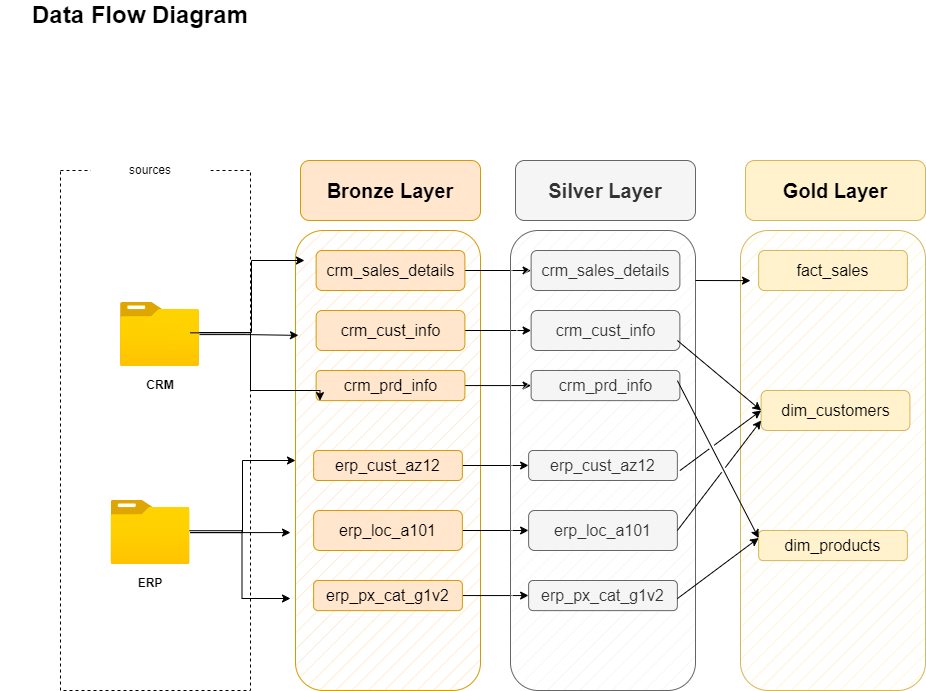

The diagram above was exported from draw.io. Its source (the exported page's mxGraphModel, read from the mxfile embedded in the PNG):
<mxGraphModel dx="1098" dy="820" grid="1" gridSize="10" guides="1" tooltips="1" connect="1" arrows="1" fold="1" page="1" pageScale="1" pageWidth="850" pageHeight="1100" math="0" shadow="0">
  <root>
    <mxCell id="0" />
    <mxCell id="1" parent="0" />
    <mxCell id="vQutW8Bo8oSmxXfcfKNz-1" value="&lt;b&gt;&lt;font style=&quot;font-size: 24px;&quot;&gt;Data Flow Diagram&lt;/font&gt;&lt;/b&gt;" style="text;html=1;align=center;verticalAlign=middle;whiteSpace=wrap;rounded=0;" parent="1" vertex="1">
      <mxGeometry x="10" y="20" width="280" height="30" as="geometry" />
    </mxCell>
    <mxCell id="vQutW8Bo8oSmxXfcfKNz-2" value="" style="rounded=0;whiteSpace=wrap;html=1;fillColor=none;dashed=1;" parent="1" vertex="1">
      <mxGeometry x="70" y="190" width="190" height="520" as="geometry" />
    </mxCell>
    <mxCell id="vQutW8Bo8oSmxXfcfKNz-3" value="sources" style="rounded=1;whiteSpace=wrap;html=1;strokeColor=none;" parent="1" vertex="1">
      <mxGeometry x="100" y="160" width="120" height="60" as="geometry" />
    </mxCell>
    <mxCell id="vQutW8Bo8oSmxXfcfKNz-4" value="" style="image;aspect=fixed;html=1;points=[];align=center;fontSize=12;image=img/lib/azure2/general/Folder_Blank.svg;" parent="1" vertex="1">
      <mxGeometry x="130" y="322" width="79" height="64.12" as="geometry" />
    </mxCell>
    <mxCell id="vQutW8Bo8oSmxXfcfKNz-5" value="&lt;b&gt;CRM&lt;/b&gt;" style="text;html=1;align=center;verticalAlign=middle;whiteSpace=wrap;rounded=0;" parent="1" vertex="1">
      <mxGeometry x="139.5" y="390.12" width="60" height="30" as="geometry" />
    </mxCell>
    <mxCell id="vQutW8Bo8oSmxXfcfKNz-17" style="edgeStyle=orthogonalEdgeStyle;rounded=0;orthogonalLoop=1;jettySize=auto;html=1;" parent="1" source="vQutW8Bo8oSmxXfcfKNz-6" target="vQutW8Bo8oSmxXfcfKNz-9" edge="1">
      <mxGeometry relative="1" as="geometry">
        <Array as="points">
          <mxPoint x="252" y="552" />
          <mxPoint x="252" y="480" />
        </Array>
      </mxGeometry>
    </mxCell>
    <mxCell id="vQutW8Bo8oSmxXfcfKNz-18" style="edgeStyle=orthogonalEdgeStyle;rounded=0;orthogonalLoop=1;jettySize=auto;html=1;" parent="1" source="vQutW8Bo8oSmxXfcfKNz-6" edge="1">
      <mxGeometry relative="1" as="geometry">
        <mxPoint x="300" y="552.06" as="targetPoint" />
      </mxGeometry>
    </mxCell>
    <mxCell id="vQutW8Bo8oSmxXfcfKNz-20" style="edgeStyle=orthogonalEdgeStyle;rounded=0;orthogonalLoop=1;jettySize=auto;html=1;" parent="1" edge="1">
      <mxGeometry relative="1" as="geometry">
        <mxPoint x="300" y="618" as="targetPoint" />
        <mxPoint x="170" y="550.2199999999999" as="sourcePoint" />
        <Array as="points">
          <mxPoint x="251.5" y="550.12" />
        </Array>
      </mxGeometry>
    </mxCell>
    <mxCell id="vQutW8Bo8oSmxXfcfKNz-6" value="" style="image;aspect=fixed;html=1;points=[];align=center;fontSize=12;image=img/lib/azure2/general/Folder_Blank.svg;" parent="1" vertex="1">
      <mxGeometry x="120.5" y="520" width="79" height="64.12" as="geometry" />
    </mxCell>
    <mxCell id="vQutW8Bo8oSmxXfcfKNz-7" value="&lt;b&gt;ERP&lt;/b&gt;" style="text;html=1;align=center;verticalAlign=middle;whiteSpace=wrap;rounded=0;" parent="1" vertex="1">
      <mxGeometry x="130" y="588.12" width="60" height="30" as="geometry" />
    </mxCell>
    <mxCell id="vQutW8Bo8oSmxXfcfKNz-9" value="" style="rounded=1;whiteSpace=wrap;html=1;fillColor=#ffe6cc;strokeColor=#d79b00;fillStyle=hatch;" parent="1" vertex="1">
      <mxGeometry x="305" y="250" width="185" height="460" as="geometry" />
    </mxCell>
    <mxCell id="vQutW8Bo8oSmxXfcfKNz-10" value="&lt;font style=&quot;font-size: 20px;&quot;&gt;&lt;b&gt;Bronze Layer&lt;/b&gt;&lt;/font&gt;" style="rounded=1;whiteSpace=wrap;html=1;fillColor=#ffe6cc;strokeColor=#d79b00;" parent="1" vertex="1">
      <mxGeometry x="310" y="180" width="180" height="60" as="geometry" />
    </mxCell>
    <mxCell id="KEmWeCVXJalvY8nnRK3f-10" value="" style="edgeStyle=orthogonalEdgeStyle;rounded=0;orthogonalLoop=1;jettySize=auto;html=1;" parent="1" source="vQutW8Bo8oSmxXfcfKNz-11" target="KEmWeCVXJalvY8nnRK3f-3" edge="1">
      <mxGeometry relative="1" as="geometry" />
    </mxCell>
    <mxCell id="vQutW8Bo8oSmxXfcfKNz-11" value="&lt;font style=&quot;font-size: 16px;&quot;&gt;crm_sales_details&lt;/font&gt;" style="rounded=1;whiteSpace=wrap;html=1;fillColor=#ffe6cc;strokeColor=#d79b00;" parent="1" vertex="1">
      <mxGeometry x="325.63" y="270" width="148.75" height="40" as="geometry" />
    </mxCell>
    <mxCell id="KEmWeCVXJalvY8nnRK3f-11" value="" style="edgeStyle=orthogonalEdgeStyle;rounded=0;orthogonalLoop=1;jettySize=auto;html=1;" parent="1" source="vQutW8Bo8oSmxXfcfKNz-12" target="KEmWeCVXJalvY8nnRK3f-4" edge="1">
      <mxGeometry relative="1" as="geometry" />
    </mxCell>
    <mxCell id="vQutW8Bo8oSmxXfcfKNz-12" value="&lt;font style=&quot;font-size: 16px;&quot;&gt;crm_cust_info&lt;/font&gt;" style="rounded=1;whiteSpace=wrap;html=1;fillColor=#ffe6cc;strokeColor=#d79b00;" parent="1" vertex="1">
      <mxGeometry x="325.63" y="330" width="148.75" height="40" as="geometry" />
    </mxCell>
    <mxCell id="KEmWeCVXJalvY8nnRK3f-12" value="" style="edgeStyle=orthogonalEdgeStyle;rounded=0;orthogonalLoop=1;jettySize=auto;html=1;" parent="1" source="vQutW8Bo8oSmxXfcfKNz-13" target="KEmWeCVXJalvY8nnRK3f-5" edge="1">
      <mxGeometry relative="1" as="geometry" />
    </mxCell>
    <mxCell id="vQutW8Bo8oSmxXfcfKNz-13" value="&lt;font style=&quot;font-size: 16px;&quot;&gt;crm_prd_info&lt;/font&gt;" style="rounded=1;whiteSpace=wrap;html=1;fillColor=#ffe6cc;strokeColor=#d79b00;" parent="1" vertex="1">
      <mxGeometry x="325.63" y="390" width="148.75" height="30.12" as="geometry" />
    </mxCell>
    <mxCell id="KEmWeCVXJalvY8nnRK3f-13" value="" style="edgeStyle=orthogonalEdgeStyle;rounded=0;orthogonalLoop=1;jettySize=auto;html=1;" parent="1" source="vQutW8Bo8oSmxXfcfKNz-14" target="KEmWeCVXJalvY8nnRK3f-6" edge="1">
      <mxGeometry relative="1" as="geometry" />
    </mxCell>
    <mxCell id="vQutW8Bo8oSmxXfcfKNz-14" value="&lt;font style=&quot;font-size: 16px;&quot;&gt;erp_cust_az12&lt;/font&gt;" style="rounded=1;whiteSpace=wrap;html=1;fillColor=#ffe6cc;strokeColor=#d79b00;" parent="1" vertex="1">
      <mxGeometry x="323.12" y="470" width="148.75" height="30" as="geometry" />
    </mxCell>
    <mxCell id="KEmWeCVXJalvY8nnRK3f-14" value="" style="edgeStyle=orthogonalEdgeStyle;rounded=0;orthogonalLoop=1;jettySize=auto;html=1;" parent="1" source="vQutW8Bo8oSmxXfcfKNz-15" target="KEmWeCVXJalvY8nnRK3f-7" edge="1">
      <mxGeometry relative="1" as="geometry" />
    </mxCell>
    <mxCell id="vQutW8Bo8oSmxXfcfKNz-15" value="&lt;font style=&quot;font-size: 16px;&quot;&gt;erp_loc_a101&lt;/font&gt;" style="rounded=1;whiteSpace=wrap;html=1;fillColor=#ffe6cc;strokeColor=#d79b00;" parent="1" vertex="1">
      <mxGeometry x="323.12" y="530" width="148.75" height="40" as="geometry" />
    </mxCell>
    <mxCell id="KEmWeCVXJalvY8nnRK3f-15" value="" style="edgeStyle=orthogonalEdgeStyle;rounded=0;orthogonalLoop=1;jettySize=auto;html=1;" parent="1" source="vQutW8Bo8oSmxXfcfKNz-16" target="KEmWeCVXJalvY8nnRK3f-8" edge="1">
      <mxGeometry relative="1" as="geometry" />
    </mxCell>
    <mxCell id="vQutW8Bo8oSmxXfcfKNz-16" value="&lt;font style=&quot;font-size: 16px;&quot;&gt;erp_px_cat_g1v2&lt;/font&gt;" style="rounded=1;whiteSpace=wrap;html=1;fillColor=#ffe6cc;strokeColor=#d79b00;" parent="1" vertex="1">
      <mxGeometry x="323.12" y="600" width="148.75" height="30.12" as="geometry" />
    </mxCell>
    <mxCell id="vQutW8Bo8oSmxXfcfKNz-30" style="edgeStyle=orthogonalEdgeStyle;rounded=0;orthogonalLoop=1;jettySize=auto;html=1;entryX=0.016;entryY=0.228;entryDx=0;entryDy=0;entryPerimeter=0;" parent="1" source="vQutW8Bo8oSmxXfcfKNz-4" target="vQutW8Bo8oSmxXfcfKNz-9" edge="1">
      <mxGeometry relative="1" as="geometry" />
    </mxCell>
    <mxCell id="vQutW8Bo8oSmxXfcfKNz-32" style="edgeStyle=orthogonalEdgeStyle;rounded=0;orthogonalLoop=1;jettySize=auto;html=1;" parent="1" edge="1">
      <mxGeometry relative="1" as="geometry">
        <mxPoint x="209" y="352" as="sourcePoint" />
        <mxPoint x="314" y="280" as="targetPoint" />
        <Array as="points">
          <mxPoint x="261" y="352" />
          <mxPoint x="261" y="280" />
        </Array>
      </mxGeometry>
    </mxCell>
    <mxCell id="vQutW8Bo8oSmxXfcfKNz-33" style="edgeStyle=orthogonalEdgeStyle;rounded=0;orthogonalLoop=1;jettySize=auto;html=1;" parent="1" edge="1">
      <mxGeometry relative="1" as="geometry">
        <mxPoint x="329.5" y="420.12" as="targetPoint" />
        <mxPoint x="199.5" y="352.3399999999999" as="sourcePoint" />
        <Array as="points">
          <mxPoint x="260" y="352" />
          <mxPoint x="260" y="410" />
          <mxPoint x="330" y="410" />
        </Array>
      </mxGeometry>
    </mxCell>
    <mxCell id="KEmWeCVXJalvY8nnRK3f-1" value="" style="rounded=1;whiteSpace=wrap;html=1;fillColor=#f5f5f5;strokeColor=#666666;fillStyle=hatch;fontColor=#333333;" parent="1" vertex="1">
      <mxGeometry x="520" y="250" width="185" height="460" as="geometry" />
    </mxCell>
    <mxCell id="KEmWeCVXJalvY8nnRK3f-2" value="&lt;font style=&quot;font-size: 20px;&quot;&gt;&lt;b&gt;Silver Layer&lt;/b&gt;&lt;/font&gt;" style="rounded=1;whiteSpace=wrap;html=1;fillColor=#f5f5f5;strokeColor=#666666;fontColor=#333333;" parent="1" vertex="1">
      <mxGeometry x="525" y="180" width="180" height="60" as="geometry" />
    </mxCell>
    <mxCell id="KEmWeCVXJalvY8nnRK3f-3" value="&lt;font style=&quot;font-size: 16px;&quot;&gt;crm_sales_details&lt;/font&gt;" style="rounded=1;whiteSpace=wrap;html=1;fillColor=#f5f5f5;strokeColor=#666666;fontColor=#333333;" parent="1" vertex="1">
      <mxGeometry x="540.63" y="270" width="148.75" height="40" as="geometry" />
    </mxCell>
    <mxCell id="KEmWeCVXJalvY8nnRK3f-4" value="&lt;font style=&quot;font-size: 16px;&quot;&gt;crm_cust_info&lt;/font&gt;" style="rounded=1;whiteSpace=wrap;html=1;fillColor=#f5f5f5;strokeColor=#666666;fontColor=#333333;" parent="1" vertex="1">
      <mxGeometry x="540.63" y="330" width="148.75" height="40" as="geometry" />
    </mxCell>
    <mxCell id="KEmWeCVXJalvY8nnRK3f-5" value="&lt;font style=&quot;font-size: 16px;&quot;&gt;crm_prd_info&lt;/font&gt;" style="rounded=1;whiteSpace=wrap;html=1;fillColor=#f5f5f5;strokeColor=#666666;fontColor=#333333;" parent="1" vertex="1">
      <mxGeometry x="540.63" y="390" width="148.75" height="30.12" as="geometry" />
    </mxCell>
    <mxCell id="KEmWeCVXJalvY8nnRK3f-6" value="&lt;font style=&quot;font-size: 16px;&quot;&gt;erp_cust_az12&lt;/font&gt;" style="rounded=1;whiteSpace=wrap;html=1;fillColor=#f5f5f5;strokeColor=#666666;fontColor=#333333;" parent="1" vertex="1">
      <mxGeometry x="538.12" y="470" width="148.75" height="30" as="geometry" />
    </mxCell>
    <mxCell id="KEmWeCVXJalvY8nnRK3f-7" value="&lt;font style=&quot;font-size: 16px;&quot;&gt;erp_loc_a101&lt;/font&gt;" style="rounded=1;whiteSpace=wrap;html=1;fillColor=#f5f5f5;strokeColor=#666666;fontColor=#333333;" parent="1" vertex="1">
      <mxGeometry x="538.12" y="530" width="148.75" height="40" as="geometry" />
    </mxCell>
    <mxCell id="KEmWeCVXJalvY8nnRK3f-8" value="&lt;font style=&quot;font-size: 16px;&quot;&gt;erp_px_cat_g1v2&lt;/font&gt;" style="rounded=1;whiteSpace=wrap;html=1;fillColor=#f5f5f5;strokeColor=#666666;fontColor=#333333;" parent="1" vertex="1">
      <mxGeometry x="538.12" y="600" width="148.75" height="30.12" as="geometry" />
    </mxCell>
    <mxCell id="83vauQOpCcTT24dz2a2e-1" value="" style="rounded=1;whiteSpace=wrap;html=1;fillColor=#fff2cc;strokeColor=#d6b656;fillStyle=hatch;" parent="1" vertex="1">
      <mxGeometry x="750" y="250" width="185" height="460" as="geometry" />
    </mxCell>
    <mxCell id="83vauQOpCcTT24dz2a2e-2" value="&lt;font style=&quot;font-size: 20px;&quot;&gt;&lt;b&gt;Gold Layer&lt;/b&gt;&lt;/font&gt;" style="rounded=1;whiteSpace=wrap;html=1;fillColor=#fff2cc;strokeColor=#d6b656;" parent="1" vertex="1">
      <mxGeometry x="755" y="180" width="180" height="60" as="geometry" />
    </mxCell>
    <mxCell id="83vauQOpCcTT24dz2a2e-3" value="&lt;font style=&quot;font-size: 16px;&quot;&gt;fact_sales&lt;/font&gt;" style="rounded=1;whiteSpace=wrap;html=1;fillColor=#fff2cc;strokeColor=#d6b656;" parent="1" vertex="1">
      <mxGeometry x="768.12" y="270" width="148.75" height="40" as="geometry" />
    </mxCell>
    <mxCell id="83vauQOpCcTT24dz2a2e-4" value="&lt;font style=&quot;font-size: 16px;&quot;&gt;dim_customers&lt;/font&gt;" style="rounded=1;whiteSpace=wrap;html=1;fillColor=#fff2cc;strokeColor=#d6b656;" parent="1" vertex="1">
      <mxGeometry x="770.63" y="410" width="148.75" height="40" as="geometry" />
    </mxCell>
    <mxCell id="83vauQOpCcTT24dz2a2e-5" value="&lt;font style=&quot;font-size: 16px;&quot;&gt;dim_products&lt;/font&gt;" style="rounded=1;whiteSpace=wrap;html=1;fillColor=#fff2cc;strokeColor=#d6b656;" parent="1" vertex="1">
      <mxGeometry x="768.12" y="550" width="148.75" height="30.12" as="geometry" />
    </mxCell>
    <mxCell id="83vauQOpCcTT24dz2a2e-9" value="" style="endArrow=classic;html=1;rounded=0;entryX=0.054;entryY=0.109;entryDx=0;entryDy=0;entryPerimeter=0;" parent="1" target="83vauQOpCcTT24dz2a2e-1" edge="1">
      <mxGeometry width="50" height="50" relative="1" as="geometry">
        <mxPoint x="705" y="300" as="sourcePoint" />
        <mxPoint x="755" y="250" as="targetPoint" />
      </mxGeometry>
    </mxCell>
    <mxCell id="83vauQOpCcTT24dz2a2e-10" value="" style="endArrow=classic;html=1;rounded=0;entryX=0;entryY=0.5;entryDx=0;entryDy=0;jumpStyle=gap;" parent="1" target="83vauQOpCcTT24dz2a2e-4" edge="1">
      <mxGeometry width="50" height="50" relative="1" as="geometry">
        <mxPoint x="686.87" y="360" as="sourcePoint" />
        <mxPoint x="736.87" y="310" as="targetPoint" />
      </mxGeometry>
    </mxCell>
    <mxCell id="83vauQOpCcTT24dz2a2e-11" value="" style="endArrow=classic;html=1;rounded=0;entryX=0;entryY=0.25;entryDx=0;entryDy=0;jumpStyle=gap;" parent="1" target="83vauQOpCcTT24dz2a2e-5" edge="1">
      <mxGeometry width="50" height="50" relative="1" as="geometry">
        <mxPoint x="686.87" y="400.12" as="sourcePoint" />
        <mxPoint x="770" y="420.12" as="targetPoint" />
      </mxGeometry>
    </mxCell>
    <mxCell id="83vauQOpCcTT24dz2a2e-12" value="" style="endArrow=classic;html=1;rounded=0;entryX=0;entryY=0.75;entryDx=0;entryDy=0;jumpStyle=gap;" parent="1" target="83vauQOpCcTT24dz2a2e-4" edge="1">
      <mxGeometry width="50" height="50" relative="1" as="geometry">
        <mxPoint x="686.87" y="550" as="sourcePoint" />
        <mxPoint x="736.87" y="500" as="targetPoint" />
      </mxGeometry>
    </mxCell>
    <mxCell id="83vauQOpCcTT24dz2a2e-13" value="" style="endArrow=classic;html=1;rounded=0;entryX=0;entryY=0.5;entryDx=0;entryDy=0;jumpStyle=gap;" parent="1" target="83vauQOpCcTT24dz2a2e-4" edge="1">
      <mxGeometry width="50" height="50" relative="1" as="geometry">
        <mxPoint x="689.38" y="490.12" as="sourcePoint" />
        <mxPoint x="782.51" y="420.12" as="targetPoint" />
      </mxGeometry>
    </mxCell>
    <mxCell id="83vauQOpCcTT24dz2a2e-14" value="" style="endArrow=classic;html=1;rounded=0;entryX=0;entryY=0.25;entryDx=0;entryDy=0;jumpStyle=gap;" parent="1" target="83vauQOpCcTT24dz2a2e-5" edge="1">
      <mxGeometry width="50" height="50" relative="1" as="geometry">
        <mxPoint x="686.87" y="618.12" as="sourcePoint" />
        <mxPoint x="760" y="560" as="targetPoint" />
      </mxGeometry>
    </mxCell>
  </root>
</mxGraphModel>